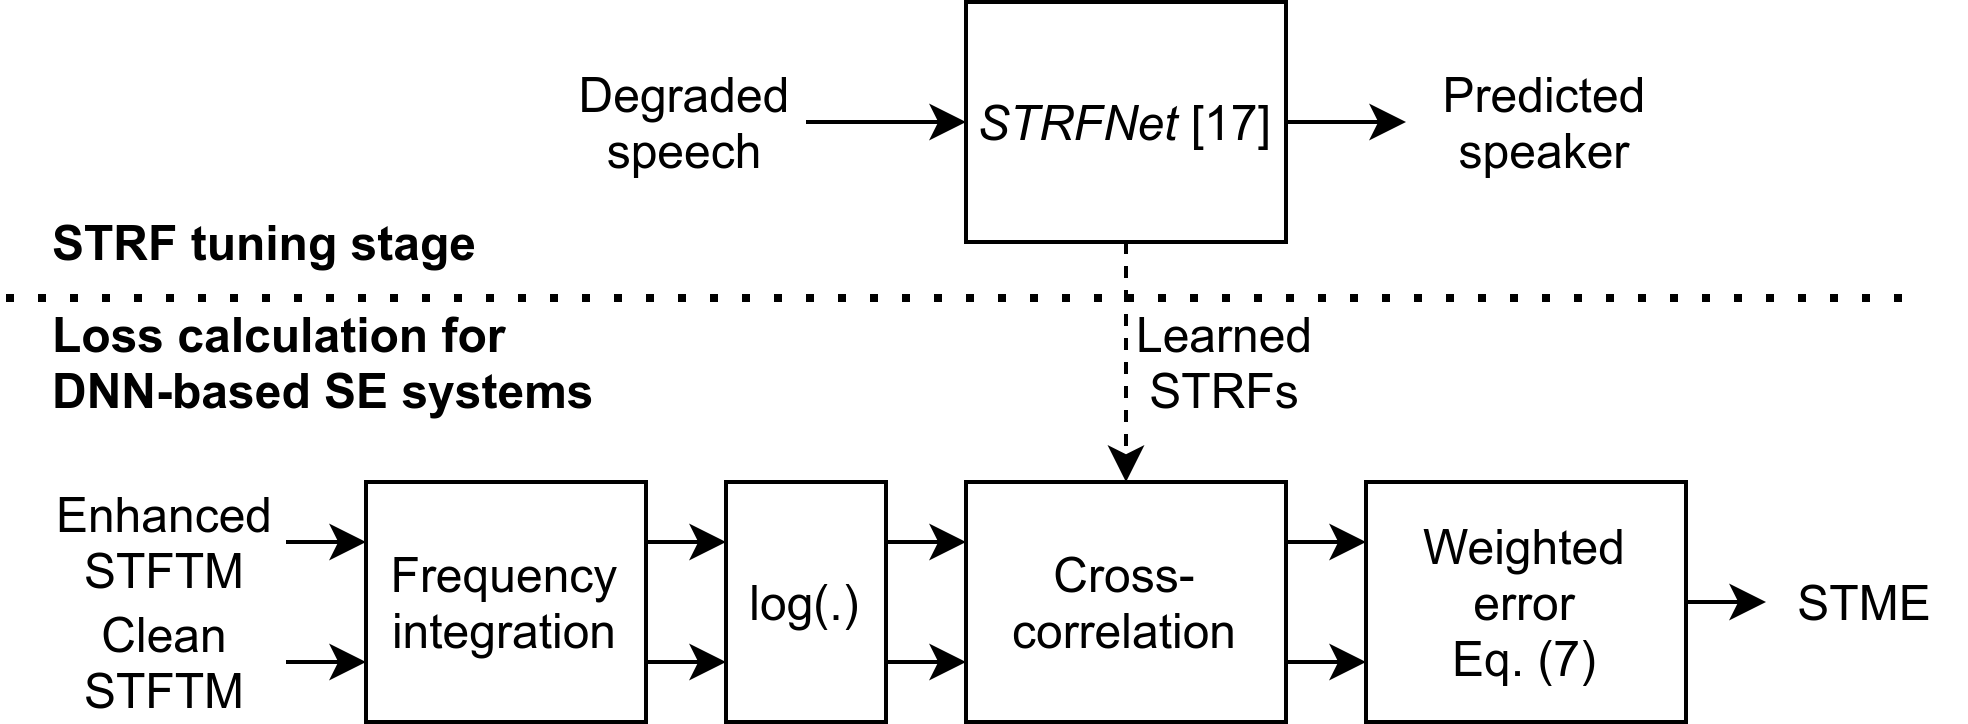

The diagram above was exported from draw.io. Its source (the exported page's mxGraphModel, read from the mxfile embedded in the PNG):
<mxGraphModel dx="1102" dy="805" grid="1" gridSize="10" guides="1" tooltips="1" connect="1" arrows="1" fold="1" page="1" pageScale="1" pageWidth="850" pageHeight="1100" math="0" shadow="0">
  <root>
    <mxCell id="0" />
    <mxCell id="1" parent="0" />
    <mxCell id="2" style="edgeStyle=orthogonalEdgeStyle;rounded=0;orthogonalLoop=1;jettySize=auto;html=1;exitX=0.5;exitY=1;exitDx=0;exitDy=0;entryX=0.5;entryY=0;entryDx=0;entryDy=0;dashed=1;strokeWidth=1;" edge="1" source="4" target="16" parent="1">
      <mxGeometry relative="1" as="geometry" />
    </mxCell>
    <mxCell id="3" style="edgeStyle=orthogonalEdgeStyle;rounded=0;orthogonalLoop=1;jettySize=auto;html=1;exitX=1;exitY=0.5;exitDx=0;exitDy=0;entryX=0;entryY=0.5;entryDx=0;entryDy=0;strokeWidth=1;" edge="1" source="4" target="22" parent="1">
      <mxGeometry relative="1" as="geometry" />
    </mxCell>
    <mxCell id="4" value="&lt;i&gt;STRFNet&lt;/i&gt;&amp;nbsp;[17]" style="rounded=0;whiteSpace=wrap;html=1;" vertex="1" parent="1">
      <mxGeometry x="360" y="370" width="80" height="60" as="geometry" />
    </mxCell>
    <mxCell id="5" style="edgeStyle=orthogonalEdgeStyle;rounded=0;orthogonalLoop=1;jettySize=auto;html=1;exitX=1;exitY=0.5;exitDx=0;exitDy=0;entryX=0;entryY=0.5;entryDx=0;entryDy=0;strokeWidth=1;" edge="1" source="6" target="4" parent="1">
      <mxGeometry relative="1" as="geometry" />
    </mxCell>
    <mxCell id="6" value="Degraded speech" style="text;html=1;strokeColor=none;fillColor=none;align=center;verticalAlign=middle;whiteSpace=wrap;rounded=0;" vertex="1" parent="1">
      <mxGeometry x="260" y="390" width="60" height="20" as="geometry" />
    </mxCell>
    <mxCell id="7" style="edgeStyle=orthogonalEdgeStyle;rounded=0;orthogonalLoop=1;jettySize=auto;html=1;exitX=1;exitY=0.5;exitDx=0;exitDy=0;entryX=0;entryY=0.25;entryDx=0;entryDy=0;strokeWidth=1;" edge="1" source="8" target="13" parent="1">
      <mxGeometry relative="1" as="geometry" />
    </mxCell>
    <mxCell id="8" value="Enhanced STFTM" style="text;html=1;strokeColor=none;fillColor=none;align=center;verticalAlign=middle;whiteSpace=wrap;rounded=0;" vertex="1" parent="1">
      <mxGeometry x="130" y="490" width="60" height="30" as="geometry" />
    </mxCell>
    <mxCell id="9" style="edgeStyle=orthogonalEdgeStyle;rounded=0;orthogonalLoop=1;jettySize=auto;html=1;exitX=1;exitY=0.5;exitDx=0;exitDy=0;entryX=0;entryY=0.75;entryDx=0;entryDy=0;" edge="1" source="10" target="13" parent="1">
      <mxGeometry relative="1" as="geometry" />
    </mxCell>
    <mxCell id="10" value="Clean STFTM" style="text;html=1;strokeColor=none;fillColor=none;align=center;verticalAlign=middle;whiteSpace=wrap;rounded=0;" vertex="1" parent="1">
      <mxGeometry x="130" y="520" width="60" height="30" as="geometry" />
    </mxCell>
    <mxCell id="11" style="edgeStyle=orthogonalEdgeStyle;rounded=0;orthogonalLoop=1;jettySize=auto;html=1;exitX=1;exitY=0.25;exitDx=0;exitDy=0;entryX=0;entryY=0.25;entryDx=0;entryDy=0;strokeWidth=1;" edge="1" source="13" target="25" parent="1">
      <mxGeometry relative="1" as="geometry" />
    </mxCell>
    <mxCell id="12" style="edgeStyle=orthogonalEdgeStyle;rounded=0;orthogonalLoop=1;jettySize=auto;html=1;exitX=1;exitY=0.75;exitDx=0;exitDy=0;entryX=0;entryY=0.75;entryDx=0;entryDy=0;strokeWidth=1;" edge="1" source="13" target="25" parent="1">
      <mxGeometry relative="1" as="geometry" />
    </mxCell>
    <mxCell id="13" value="Frequency&lt;br&gt;integration" style="rounded=0;whiteSpace=wrap;html=1;" vertex="1" parent="1">
      <mxGeometry x="210" y="490" width="70" height="60" as="geometry" />
    </mxCell>
    <mxCell id="14" style="edgeStyle=orthogonalEdgeStyle;rounded=0;orthogonalLoop=1;jettySize=auto;html=1;exitX=1;exitY=0.25;exitDx=0;exitDy=0;entryX=0;entryY=0.25;entryDx=0;entryDy=0;" edge="1" source="16" target="18" parent="1">
      <mxGeometry relative="1" as="geometry" />
    </mxCell>
    <mxCell id="15" style="edgeStyle=orthogonalEdgeStyle;rounded=0;orthogonalLoop=1;jettySize=auto;html=1;exitX=1;exitY=0.75;exitDx=0;exitDy=0;entryX=0;entryY=0.75;entryDx=0;entryDy=0;" edge="1" source="16" target="18" parent="1">
      <mxGeometry relative="1" as="geometry" />
    </mxCell>
    <mxCell id="16" value="Cross-correlation" style="rounded=0;whiteSpace=wrap;html=1;" vertex="1" parent="1">
      <mxGeometry x="360" y="490" width="80" height="60" as="geometry" />
    </mxCell>
    <mxCell id="17" style="edgeStyle=orthogonalEdgeStyle;rounded=0;orthogonalLoop=1;jettySize=auto;html=1;exitX=1;exitY=0.5;exitDx=0;exitDy=0;entryX=0;entryY=0.5;entryDx=0;entryDy=0;" edge="1" source="18" target="19" parent="1">
      <mxGeometry relative="1" as="geometry" />
    </mxCell>
    <mxCell id="18" value="Weighted error&lt;br&gt;Eq. (7)" style="rounded=0;whiteSpace=wrap;html=1;" vertex="1" parent="1">
      <mxGeometry x="460" y="490" width="80" height="60" as="geometry" />
    </mxCell>
    <mxCell id="19" value="STME" style="text;html=1;strokeColor=none;fillColor=none;align=center;verticalAlign=middle;whiteSpace=wrap;rounded=0;" vertex="1" parent="1">
      <mxGeometry x="560" y="505" width="50" height="30" as="geometry" />
    </mxCell>
    <mxCell id="20" value="Learned STRFs" style="text;html=1;strokeColor=none;fillColor=none;align=center;verticalAlign=middle;whiteSpace=wrap;rounded=0;" vertex="1" parent="1">
      <mxGeometry x="400" y="445" width="50" height="30" as="geometry" />
    </mxCell>
    <mxCell id="21" value="" style="endArrow=none;dashed=1;html=1;dashPattern=1 3;strokeWidth=2;" edge="1" parent="1">
      <mxGeometry width="50" height="50" relative="1" as="geometry">
        <mxPoint x="120" y="444" as="sourcePoint" />
        <mxPoint x="600" y="444" as="targetPoint" />
      </mxGeometry>
    </mxCell>
    <mxCell id="22" value="Predicted&lt;br&gt;speaker" style="text;html=1;strokeColor=none;fillColor=none;align=center;verticalAlign=middle;whiteSpace=wrap;rounded=0;" vertex="1" parent="1">
      <mxGeometry x="470" y="385" width="70" height="30" as="geometry" />
    </mxCell>
    <mxCell id="23" style="edgeStyle=orthogonalEdgeStyle;rounded=0;orthogonalLoop=1;jettySize=auto;html=1;exitX=1;exitY=0.25;exitDx=0;exitDy=0;entryX=0;entryY=0.25;entryDx=0;entryDy=0;strokeWidth=1;" edge="1" source="25" target="16" parent="1">
      <mxGeometry relative="1" as="geometry" />
    </mxCell>
    <mxCell id="24" style="edgeStyle=orthogonalEdgeStyle;rounded=0;orthogonalLoop=1;jettySize=auto;html=1;exitX=1;exitY=0.75;exitDx=0;exitDy=0;entryX=0;entryY=0.75;entryDx=0;entryDy=0;strokeWidth=1;" edge="1" source="25" target="16" parent="1">
      <mxGeometry relative="1" as="geometry" />
    </mxCell>
    <mxCell id="25" value="log(.)" style="rounded=0;whiteSpace=wrap;html=1;" vertex="1" parent="1">
      <mxGeometry x="300" y="490" width="40" height="60" as="geometry" />
    </mxCell>
    <mxCell id="26" value="STRF tuning stage" style="text;html=1;strokeColor=none;fillColor=none;align=center;verticalAlign=middle;whiteSpace=wrap;rounded=0;fontStyle=1" vertex="1" parent="1">
      <mxGeometry x="130" y="420" width="110" height="20" as="geometry" />
    </mxCell>
    <mxCell id="27" value="Loss calculation for DNN-based SE systems" style="text;html=1;strokeColor=none;fillColor=none;align=left;verticalAlign=middle;whiteSpace=wrap;rounded=0;fontStyle=1" vertex="1" parent="1">
      <mxGeometry x="130" y="445" width="140" height="30" as="geometry" />
    </mxCell>
  </root>
</mxGraphModel>